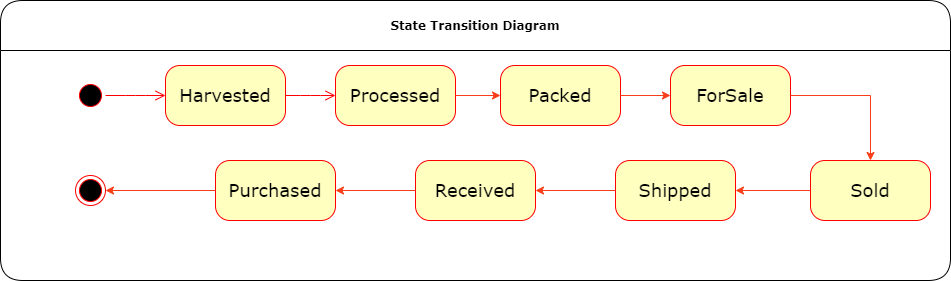

The diagram above was exported from draw.io. Its source (the exported page's mxGraphModel, read from the mxfile embedded in the PNG):
<mxGraphModel dx="1088" dy="688" grid="1" gridSize="10" guides="1" tooltips="1" connect="1" arrows="1" fold="1" page="1" pageScale="1" pageWidth="1100" pageHeight="850" background="#ffffff" math="0" shadow="0">
  <root>
    <mxCell id="0" />
    <mxCell id="1" parent="0" />
    <mxCell id="2a3bc250acf0617d-7" value="State Transition Diagram" style="swimlane;whiteSpace=wrap;html=1;rounded=1;shadow=0;comic=0;labelBackgroundColor=none;strokeWidth=1;fontFamily=Verdana;fontSize=12;align=center;startSize=50;" parent="1" vertex="1">
      <mxGeometry x="65" y="130" width="950" height="280" as="geometry" />
    </mxCell>
    <mxCell id="3cde6dad864a17aa-10" style="edgeStyle=elbowEdgeStyle;html=1;labelBackgroundColor=none;endArrow=open;endSize=8;strokeColor=#ff0000;fontFamily=Verdana;fontSize=12;align=left;" parent="2a3bc250acf0617d-7" source="382b91b5511bd0f7-8" target="3cde6dad864a17aa-1" edge="1">
      <mxGeometry relative="1" as="geometry" />
    </mxCell>
    <mxCell id="382b91b5511bd0f7-8" value="Harvested" style="rounded=1;whiteSpace=wrap;html=1;arcSize=24;fillColor=#ffffc0;strokeColor=#ff0000;shadow=0;comic=0;labelBackgroundColor=none;fontFamily=Verdana;fontSize=18;fontColor=#000000;align=center;" parent="2a3bc250acf0617d-7" vertex="1">
      <mxGeometry x="165" y="65" width="120" height="60" as="geometry" />
    </mxCell>
    <mxCell id="24f968d109e7d6b4-3" value="" style="ellipse;html=1;shape=endState;fillColor=#000000;strokeColor=#ff0000;rounded=1;shadow=0;comic=0;labelBackgroundColor=none;fontFamily=Verdana;fontSize=12;fontColor=#000000;align=center;" parent="2a3bc250acf0617d-7" vertex="1">
      <mxGeometry x="75" y="175" width="30" height="30" as="geometry" />
    </mxCell>
    <mxCell id="3cde6dad864a17aa-9" style="edgeStyle=elbowEdgeStyle;html=1;labelBackgroundColor=none;endArrow=open;endSize=8;strokeColor=#ff0000;fontFamily=Verdana;fontSize=12;align=left;" parent="2a3bc250acf0617d-7" source="2a3bc250acf0617d-3" target="382b91b5511bd0f7-8" edge="1">
      <mxGeometry relative="1" as="geometry" />
    </mxCell>
    <mxCell id="2a3bc250acf0617d-3" value="" style="ellipse;html=1;shape=startState;fillColor=#000000;strokeColor=#ff0000;rounded=1;shadow=0;comic=0;labelBackgroundColor=none;fontFamily=Verdana;fontSize=12;fontColor=#000000;align=center;direction=south;" parent="2a3bc250acf0617d-7" vertex="1">
      <mxGeometry x="75" y="80" width="30" height="30" as="geometry" />
    </mxCell>
    <mxCell id="3cde6dad864a17aa-1" value="Processed" style="rounded=1;whiteSpace=wrap;html=1;arcSize=24;fillColor=#ffffc0;strokeColor=#ff0000;shadow=0;comic=0;labelBackgroundColor=none;fontFamily=Verdana;fontSize=18;fontColor=#000000;align=center;" parent="2a3bc250acf0617d-7" vertex="1">
      <mxGeometry x="335" y="65" width="120" height="60" as="geometry" />
    </mxCell>
    <mxCell id="KO4oqP51_zKPgroHM2Xm-3" value="Packed" style="rounded=1;whiteSpace=wrap;html=1;arcSize=24;fillColor=#ffffc0;strokeColor=#ff0000;shadow=0;comic=0;labelBackgroundColor=none;fontFamily=Verdana;fontSize=18;fontColor=#000000;align=center;" parent="2a3bc250acf0617d-7" vertex="1">
      <mxGeometry x="500" y="65" width="120" height="60" as="geometry" />
    </mxCell>
    <mxCell id="KO4oqP51_zKPgroHM2Xm-4" value="" style="edgeStyle=orthogonalEdgeStyle;rounded=0;orthogonalLoop=1;jettySize=auto;html=1;strokeColor=#F73E19;" parent="2a3bc250acf0617d-7" source="3cde6dad864a17aa-1" target="KO4oqP51_zKPgroHM2Xm-3" edge="1">
      <mxGeometry relative="1" as="geometry" />
    </mxCell>
    <mxCell id="KO4oqP51_zKPgroHM2Xm-5" value="ForSale" style="rounded=1;whiteSpace=wrap;html=1;arcSize=24;fillColor=#ffffc0;strokeColor=#ff0000;shadow=0;comic=0;labelBackgroundColor=none;fontFamily=Verdana;fontSize=18;fontColor=#000000;align=center;" parent="2a3bc250acf0617d-7" vertex="1">
      <mxGeometry x="670" y="65" width="120" height="60" as="geometry" />
    </mxCell>
    <mxCell id="KO4oqP51_zKPgroHM2Xm-6" value="" style="edgeStyle=orthogonalEdgeStyle;rounded=0;orthogonalLoop=1;jettySize=auto;html=1;strokeColor=#F73E19;" parent="2a3bc250acf0617d-7" source="KO4oqP51_zKPgroHM2Xm-3" target="KO4oqP51_zKPgroHM2Xm-5" edge="1">
      <mxGeometry relative="1" as="geometry" />
    </mxCell>
    <mxCell id="KO4oqP51_zKPgroHM2Xm-7" value="Sold" style="rounded=1;whiteSpace=wrap;html=1;arcSize=24;fillColor=#ffffc0;strokeColor=#ff0000;shadow=0;comic=0;labelBackgroundColor=none;fontFamily=Verdana;fontSize=18;fontColor=#000000;align=center;" parent="2a3bc250acf0617d-7" vertex="1">
      <mxGeometry x="810" y="160" width="120" height="60" as="geometry" />
    </mxCell>
    <mxCell id="KO4oqP51_zKPgroHM2Xm-8" value="" style="edgeStyle=orthogonalEdgeStyle;rounded=0;orthogonalLoop=1;jettySize=auto;html=1;strokeColor=#F73E19;" parent="2a3bc250acf0617d-7" source="KO4oqP51_zKPgroHM2Xm-5" target="KO4oqP51_zKPgroHM2Xm-7" edge="1">
      <mxGeometry relative="1" as="geometry" />
    </mxCell>
    <mxCell id="KO4oqP51_zKPgroHM2Xm-12" value="" style="edgeStyle=orthogonalEdgeStyle;rounded=0;orthogonalLoop=1;jettySize=auto;html=1;strokeColor=#F73E19;" parent="1" source="KO4oqP51_zKPgroHM2Xm-9" target="KO4oqP51_zKPgroHM2Xm-11" edge="1">
      <mxGeometry relative="1" as="geometry" />
    </mxCell>
    <mxCell id="KO4oqP51_zKPgroHM2Xm-9" value="Shipped" style="rounded=1;whiteSpace=wrap;html=1;arcSize=24;fillColor=#ffffc0;strokeColor=#ff0000;shadow=0;comic=0;labelBackgroundColor=none;fontFamily=Verdana;fontSize=18;fontColor=#000000;align=center;" parent="1" vertex="1">
      <mxGeometry x="680" y="290" width="120" height="60" as="geometry" />
    </mxCell>
    <mxCell id="KO4oqP51_zKPgroHM2Xm-10" value="" style="edgeStyle=orthogonalEdgeStyle;rounded=0;orthogonalLoop=1;jettySize=auto;html=1;strokeColor=#F73E19;" parent="1" source="KO4oqP51_zKPgroHM2Xm-7" target="KO4oqP51_zKPgroHM2Xm-9" edge="1">
      <mxGeometry relative="1" as="geometry" />
    </mxCell>
    <mxCell id="KO4oqP51_zKPgroHM2Xm-14" value="" style="edgeStyle=orthogonalEdgeStyle;rounded=0;orthogonalLoop=1;jettySize=auto;html=1;strokeColor=#F73E19;" parent="1" source="KO4oqP51_zKPgroHM2Xm-11" target="KO4oqP51_zKPgroHM2Xm-13" edge="1">
      <mxGeometry relative="1" as="geometry" />
    </mxCell>
    <mxCell id="KO4oqP51_zKPgroHM2Xm-11" value="Received" style="rounded=1;whiteSpace=wrap;html=1;arcSize=24;fillColor=#ffffc0;strokeColor=#ff0000;shadow=0;comic=0;labelBackgroundColor=none;fontFamily=Verdana;fontSize=18;fontColor=#000000;align=center;" parent="1" vertex="1">
      <mxGeometry x="480" y="290" width="120" height="60" as="geometry" />
    </mxCell>
    <mxCell id="KO4oqP51_zKPgroHM2Xm-16" value="" style="edgeStyle=orthogonalEdgeStyle;rounded=0;orthogonalLoop=1;jettySize=auto;html=1;entryX=1;entryY=0.5;entryDx=0;entryDy=0;strokeColor=#F73E19;" parent="1" source="KO4oqP51_zKPgroHM2Xm-13" target="24f968d109e7d6b4-3" edge="1">
      <mxGeometry relative="1" as="geometry">
        <mxPoint x="200" y="320" as="targetPoint" />
      </mxGeometry>
    </mxCell>
    <mxCell id="KO4oqP51_zKPgroHM2Xm-13" value="Purchased" style="rounded=1;whiteSpace=wrap;html=1;arcSize=24;fillColor=#ffffc0;strokeColor=#ff0000;shadow=0;comic=0;labelBackgroundColor=none;fontFamily=Verdana;fontSize=18;fontColor=#000000;align=center;" parent="1" vertex="1">
      <mxGeometry x="280" y="290" width="120" height="60" as="geometry" />
    </mxCell>
  </root>
</mxGraphModel>